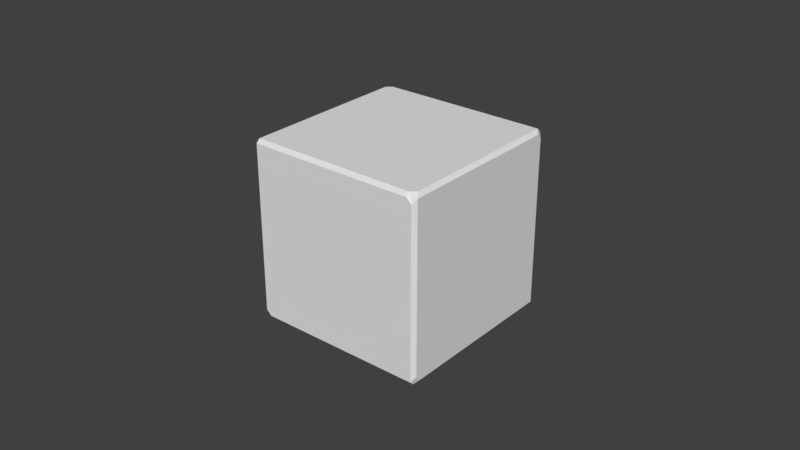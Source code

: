 # Source: models.blend  (saved by Blender 2.78.0; exported with 4.5.12 LTS)
import bpy
from mathutils import Matrix  # noqa: F401  (used for matrix-valued properties, if any)

bpy.ops.wm.read_factory_settings(use_empty=True)
scene = bpy.context.scene
scene.name = 'Scene'

# ---- collections
col_collection_1 = bpy.data.collections.new('Collection 1'); scene.collection.children.link(col_collection_1)
col_collection_2 = bpy.data.collections.new('Collection 2'); scene.collection.children.link(col_collection_2)
col_collection_2.hide_render = True
col_collection_2.hide_viewport = True

# ---- world
world_world = bpy.data.worlds.new('World'); scene.world = world_world
world_world.color = (0.05088, 0.05088, 0.05088)
world_world.use_sun_shadow = False
world_world.sun_shadow_jitter_overblur = 0.0
world_world.cycles.sampling_method = 'MANUAL'

# ---- meshes
me_cube_002 = bpy.data.meshes.new('Cube.002')
me_cube_002.from_pydata([(-0.24, -0.2259, -0.25), (-0.2259, -0.24, -0.25), (-0.2259, -0.25, -0.24), (-0.24, -0.25, -0.2259), (-0.25, -0.24, -0.24), (-0.25, -0.24, 0.2259), (-0.24, -0.25, 0.24), (-0.24, -0.24, 0.25), (-0.25, -0.2259, 0.24), (-0.25, 0.2259, -0.24), (-0.25, 0.24, -0.2259), (-0.24, 0.25, -0.24), (-0.24, 0.24, -0.25), (-0.24, 0.2259, 0.25), (-0.2259, 0.24, 0.25), (-0.2259, 0.25, 0.24), (-0.24, 0.25, 0.2259), (-0.25, 0.24, 0.24), (0.25, -0.2259, -0.24), (0.25, -0.24, -0.2259), (0.24, -0.25, -0.24), (0.24, -0.24, -0.25), (0.24, -0.2259, 0.25), (0.2259, -0.24, 0.25), (0.2259, -0.25, 0.24), (0.24, -0.25, 0.2259), (0.25, -0.24, 0.24), (0.2259, 0.24, -0.25), (0.2259, 0.25, -0.24), (0.24, 0.25, -0.2259), (0.25, 0.24, -0.24), (0.24, 0.2259, -0.25), (0.24, 0.24, 0.25), (0.25, 0.2259, 0.24), (0.25, 0.24, 0.2259), (0.24, 0.25, 0.24)], [], [(25, 2, 20), (15, 35, 29), (33, 26, 19), (24, 6, 3), (5, 9, 4), (34, 18, 30), (13, 7, 23), (14, 22, 32), (31, 21, 1), (8, 17, 10), (16, 28, 11), (0, 1, 2, 3, 4), (5, 6, 7, 8), (9, 10, 11, 12), (13, 14, 15, 16, 17), (18, 19, 20, 21), (22, 23, 24, 25, 26), (27, 28, 29, 30, 31), (32, 33, 34, 35), (12, 0, 4, 9), (3, 6, 5, 4), (7, 13, 17, 8), (16, 11, 10, 17), (27, 12, 11, 28), (14, 32, 35, 15), (34, 30, 29, 35), (21, 31, 30, 18), (32, 22, 26, 33), (25, 20, 19, 26), (1, 21, 20, 2), (23, 7, 6, 24), (9, 5, 8, 10), (28, 16, 15, 29), (18, 34, 33, 19), (2, 25, 24, 3), (0, 27, 31, 1), (22, 14, 13, 23), (27, 0, 12)])
_uv = me_cube_002.uv_layers.new(name='UVMap')
_uv.uv.foreach_set('vector', [0.3895, 0.8367, 0.7091, 0.443, 0.7091, 0.8367, 0.6994, 0.4141, 0.3798, 0.4141, 0.3798, 0.0204, 0.7272, 0.3869, 0.7254, 0.0, 0.9901, 0.03906, 0.3798, 0.8247, 0.3798, 0.431, 0.6994, 0.431, 0.3246, 0.3281, 0.04375, 0.002252, 0.3578, 0.002252, 0.7353, 0.3998, 0.9982, 0.05199, 1.0, 0.4389, 0.009873, 0.3498, 0.3239, 0.3498, 0.3729, 0.5707, 0.001825, 0.3565, 0.3649, 0.5774, 0.05081, 0.5774, 0.01656, 0.5859, 0.3362, 0.5859, 0.3362, 0.9796, 0.3141, 0.338, 0.0, 0.338, 0.03321, 0.01214, 0.7091, 0.4022, 0.3895, 0.008452, 0.7091, 0.008452, 0.7159, 0.431, 0.7159, 0.443, 0.7091, 0.443, 0.6994, 0.431, 0.7091, 0.4226, 0.3246, 0.3281, 0.3314, 0.3428, 0.3239, 0.3498, 0.3141, 0.338, 0.04375, 0.002252, 0.03321, 0.01214, 0.02853, 0.006995, 0.03598, 0.0, 0.7091, 0.4226, 0.6994, 0.4226, 0.6994, 0.4141, 0.7091, 0.4022, 0.7159, 0.4141, 0.9982, 0.05199, 0.9901, 0.03906, 0.9943, 0.03326, 1.0, 0.04241, 0.3729, 0.8367, 0.3729, 0.8247, 0.3798, 0.8247, 0.3895, 0.8367, 0.3798, 0.8452, 0.3895, 0.0, 0.3895, 0.008452, 0.3798, 0.0204, 0.3729, 0.008452, 0.3798, 0.0, 0.7177, 0.3991, 0.7272, 0.3869, 0.7353, 0.3998, 0.7235, 0.4083, 0.00686, 0.9915, 0.3265, 0.9915, 0.3362, 1.0, 0.01656, 1.0, 0.6994, 0.431, 0.3798, 0.431, 0.3895, 0.4226, 0.7091, 0.4226, 0.3239, 0.3498, 0.009873, 0.3498, 0.0, 0.338, 0.3141, 0.338, 0.7091, 0.4022, 0.7091, 0.008452, 0.7159, 0.0204, 0.7159, 0.4141, 0.00686, 0.5978, 0.00686, 0.9915, 3.067e-08, 0.9915, 0.0, 0.5978, 0.6994, 0.4226, 0.3798, 0.4226, 0.3798, 0.4141, 0.6994, 0.4141, 0.3729, 0.4022, 0.3729, 0.008452, 0.3798, 0.0204, 0.3798, 0.4141, 0.3362, 0.5859, 0.01656, 0.5859, 0.00686, 0.5774, 0.3265, 0.5774, 0.7177, 0.3991, 0.7159, 0.01223, 0.7254, 0.0, 0.7272, 0.3869, 0.3895, 0.8367, 0.7091, 0.8367, 0.6994, 0.8452, 0.3798, 0.8452, 0.7159, 0.443, 0.7159, 0.8367, 0.7091, 0.8367, 0.7091, 0.443, 0.3729, 0.8247, 0.3729, 0.431, 0.3798, 0.431, 0.3798, 0.8247, 0.04375, 0.002252, 0.3246, 0.3281, 0.3141, 0.338, 0.03321, 0.01214, 0.3895, 0.008452, 0.7091, 0.4022, 0.6994, 0.4141, 0.3798, 0.0204, 0.9982, 0.05199, 0.7353, 0.3998, 0.7272, 0.3869, 0.9901, 0.03906, 0.7091, 0.443, 0.3895, 0.8367, 0.3798, 0.8247, 0.6994, 0.431, 0.3265, 0.9915, 0.00686, 0.5978, 0.01656, 0.5859, 0.3362, 0.9796, 0.3649, 0.5774, 0.001825, 0.3565, 0.009873, 0.3498, 0.3729, 0.5707, 0.00686, 0.5978, 0.3265, 0.9915, 0.00686, 0.9915])
me_cube_002.use_remesh_preserve_volume = False
me_cube_002.use_remesh_preserve_attributes = False
me_cube_002.use_mirror_vertex_groups = False
me_cube_002.update()
me_cube_001 = bpy.data.meshes.new('Cube.001')
me_cube_001.from_pydata([(-0.5, -0.25, -0.25), (-0.5, -0.25, 0.25), (-0.5, 0.25, -0.25), (-0.5, 0.25, 0.25), (-0.5, 0.5, -0.5), (-0.5, -0.5, -0.5), (-0.5, -0.5, 0.5), (-0.3, 0.25, -0.25), (-0.3, -0.25, -0.25), (-0.3, -0.25, 0.25), (-0.3, 0.25, 0.25), (-0.25, -0.25, 0.5), (0.25, -0.25, 0.5), (-0.25, 0.25, 0.5), (0.25, 0.25, 0.5), (-0.25, 0.25, 0.3), (-0.25, -0.25, 0.3), (0.25, -0.25, 0.3), (0.25, 0.25, 0.3), (0.5, -0.25, 0.25), (0.5, -0.25, -0.25), (0.5, 0.25, 0.25), (0.5, 0.25, -0.25), (0.5, -0.5, -0.5), (0.3, 0.25, 0.25), (0.3, -0.25, 0.25), (0.3, -0.25, -0.25), (0.3, 0.25, -0.25), (0.25, -0.25, -0.5), (-0.25, -0.25, -0.5), (0.25, 0.25, -0.5), (-0.25, 0.25, -0.5), (0.5, 0.5, -0.5), (0.25, 0.25, -0.3), (0.25, -0.25, -0.3), (-0.25, -0.25, -0.3), (-0.25, 0.25, -0.3), (0.25, -0.5, 0.25), (-0.25, -0.5, 0.25), (0.25, -0.5, -0.25), (-0.25, -0.5, -0.25), (0.5, -0.5, 0.5), (0.25, -0.3, -0.25), (0.25, -0.3, 0.25), (-0.25, -0.3, 0.25), (-0.25, -0.3, -0.25), (0.25, 0.5, -0.25), (-0.25, 0.5, -0.25), (0.25, 0.5, 0.25), (-0.25, 0.5, 0.25), (0.5, 0.5, 0.5), (-0.5, 0.5, 0.5), (0.25, 0.3, 0.25), (0.25, 0.3, -0.25), (-0.25, 0.3, -0.25), (-0.25, 0.3, 0.25)], [], [(3, 2, 7, 10), (3, 51, 4, 2), (0, 5, 6, 1), (1, 6, 51, 3), (2, 4, 5, 0), (8, 9, 10, 7), (0, 1, 9, 8), (1, 3, 10, 9), (2, 0, 8, 7), (14, 13, 15, 18), (14, 50, 51, 13), (11, 6, 41, 12), (12, 41, 50, 14), (13, 51, 6, 11), (16, 17, 18, 15), (11, 12, 17, 16), (12, 14, 18, 17), (13, 11, 16, 15), (22, 21, 24, 27), (22, 32, 50, 21), (19, 41, 23, 20), (20, 23, 32, 22), (21, 50, 41, 19), (25, 26, 27, 24), (19, 20, 26, 25), (20, 22, 27, 26), (21, 19, 25, 24), (31, 30, 33, 36), (31, 4, 32, 30), (28, 23, 5, 29), (29, 5, 4, 31), (30, 32, 23, 28), (34, 35, 36, 33), (28, 29, 35, 34), (29, 31, 36, 35), (30, 28, 34, 33), (40, 39, 42, 45), (40, 5, 23, 39), (37, 41, 6, 38), (38, 6, 5, 40), (39, 23, 41, 37), (43, 44, 45, 42), (37, 38, 44, 43), (38, 40, 45, 44), (39, 37, 43, 42), (49, 48, 52, 55), (49, 51, 50, 48), (46, 32, 4, 47), (47, 4, 51, 49), (48, 50, 32, 46), (53, 54, 55, 52), (46, 47, 54, 53), (47, 49, 55, 54), (48, 46, 53, 52)])
_uv = me_cube_001.uv_layers.new(name='UVMap')
_uv.uv.foreach_set('vector', [0.3333, 0.3333, 0.6667, 0.3333, 0.6667, 0.3333, 0.3333, 0.3333, 0.3333, 0.3333, 0.3333, 0.3333, 0.6667, 0.3333, 0.6667, 0.3333, 0.6667, 0.6667, 0.6667, 0.6667, 0.3333, 0.6667, 0.3333, 0.6667, 0.3333, 0.6667, 0.3333, 0.6667, 0.3333, 0.3333, 0.3333, 0.3333, 0.6667, 0.3333, 0.6667, 0.3333, 0.6667, 0.6667, 0.6667, 0.6667, 0.6667, 0.6667, 0.3333, 0.6667, 0.3333, 0.3333, 0.6667, 0.3333, 0.6667, 0.6667, 0.3333, 0.6667, 0.3333, 0.6667, 0.6667, 0.6667, 0.3333, 0.6667, 0.3333, 0.3333, 0.3333, 0.3333, 0.3333, 0.6667, 0.6667, 0.3333, 0.6667, 0.6667, 0.6667, 0.6667, 0.6667, 0.3333, 0.3333, 0.3333, 0.6667, 0.3333, 0.6667, 0.3333, 0.3333, 0.3333, 0.3333, 0.3333, 0.3333, 0.3333, 0.6667, 0.3333, 0.6667, 0.3333, 0.6667, 0.6667, 0.6667, 0.6667, 0.3333, 0.6667, 0.3333, 0.6667, 0.3333, 0.6667, 0.3333, 0.6667, 0.3333, 0.3333, 0.3333, 0.3333, 0.6667, 0.3333, 0.6667, 0.3333, 0.6667, 0.6667, 0.6667, 0.6667, 0.6667, 0.6667, 0.3333, 0.6667, 0.3333, 0.3333, 0.6667, 0.3333, 0.6667, 0.6667, 0.3333, 0.6667, 0.3333, 0.6667, 0.6667, 0.6667, 0.3333, 0.6667, 0.3333, 0.3333, 0.3333, 0.3333, 0.3333, 0.6667, 0.6667, 0.3333, 0.6667, 0.6667, 0.6667, 0.6667, 0.6667, 0.3333, 0.3333, 0.3333, 0.6667, 0.3333, 0.6667, 0.3333, 0.3333, 0.3333, 0.3333, 0.3333, 0.3333, 0.3333, 0.6667, 0.3333, 0.6667, 0.3333, 0.6667, 0.6667, 0.6667, 0.6667, 0.3333, 0.6667, 0.3333, 0.6667, 0.3333, 0.6667, 0.3333, 0.6667, 0.3333, 0.3333, 0.3333, 0.3333, 0.6667, 0.3333, 0.6667, 0.3333, 0.6667, 0.6667, 0.6667, 0.6667, 0.6667, 0.6667, 0.3333, 0.6667, 0.3333, 0.3333, 0.6667, 0.3333, 0.6667, 0.6667, 0.3333, 0.6667, 0.3333, 0.6667, 0.6667, 0.6667, 0.3333, 0.6667, 0.3333, 0.3333, 0.3333, 0.3333, 0.3333, 0.6667, 0.6667, 0.3333, 0.6667, 0.6667, 0.6667, 0.6667, 0.6667, 0.3333, 0.3333, 0.3333, 0.6667, 0.3333, 0.6667, 0.3333, 0.3333, 0.3333, 0.3333, 0.3333, 0.3333, 0.3333, 0.6667, 0.3333, 0.6667, 0.3333, 0.6667, 0.6667, 0.6667, 0.6667, 0.3333, 0.6667, 0.3333, 0.6667, 0.3333, 0.6667, 0.3333, 0.6667, 0.3333, 0.3333, 0.3333, 0.3333, 0.6667, 0.3333, 0.6667, 0.3333, 0.6667, 0.6667, 0.6667, 0.6667, 0.6667, 0.6667, 0.3333, 0.6667, 0.3333, 0.3333, 0.6667, 0.3333, 0.6667, 0.6667, 0.3333, 0.6667, 0.3333, 0.6667, 0.6667, 0.6667, 0.3333, 0.6667, 0.3333, 0.3333, 0.3333, 0.3333, 0.3333, 0.6667, 0.6667, 0.3333, 0.6667, 0.6667, 0.6667, 0.6667, 0.6667, 0.3333, 0.3333, 0.3333, 0.6667, 0.3333, 0.6667, 0.3333, 0.3333, 0.3333, 0.3333, 0.3333, 0.3333, 0.3333, 0.6667, 0.3333, 0.6667, 0.3333, 0.6667, 0.6667, 0.6667, 0.6667, 0.3333, 0.6667, 0.3333, 0.6667, 0.3333, 0.6667, 0.3333, 0.6667, 0.3333, 0.3333, 0.3333, 0.3333, 0.6667, 0.3333, 0.6667, 0.3333, 0.6667, 0.6667, 0.6667, 0.6667, 0.6667, 0.6667, 0.3333, 0.6667, 0.3333, 0.3333, 0.6667, 0.3333, 0.6667, 0.6667, 0.3333, 0.6667, 0.3333, 0.6667, 0.6667, 0.6667, 0.3333, 0.6667, 0.3333, 0.3333, 0.3333, 0.3333, 0.3333, 0.6667, 0.6667, 0.3333, 0.6667, 0.6667, 0.6667, 0.6667, 0.6667, 0.3333, 0.3333, 0.3333, 0.6667, 0.3333, 0.6667, 0.3333, 0.3333, 0.3333, 0.3333, 0.3333, 0.3333, 0.3333, 0.6667, 0.3333, 0.6667, 0.3333, 0.6667, 0.6667, 0.6667, 0.6667, 0.3333, 0.6667, 0.3333, 0.6667, 0.3333, 0.6667, 0.3333, 0.6667, 0.3333, 0.3333, 0.3333, 0.3333, 0.6667, 0.3333, 0.6667, 0.3333, 0.6667, 0.6667, 0.6667, 0.6667, 0.6667, 0.6667, 0.3333, 0.6667, 0.3333, 0.3333, 0.6667, 0.3333, 0.6667, 0.6667, 0.3333, 0.6667, 0.3333, 0.6667, 0.6667, 0.6667, 0.3333, 0.6667, 0.3333, 0.3333, 0.3333, 0.3333, 0.3333, 0.6667, 0.6667, 0.3333, 0.6667, 0.6667, 0.6667, 0.6667, 0.6667, 0.3333])
me_cube_001.use_remesh_preserve_volume = False
me_cube_001.use_remesh_preserve_attributes = False
me_cube_001.use_mirror_vertex_groups = False
me_cube_001.update()

# ---- objects
ob_cube_001 = bpy.data.objects.new('Cube.001', me_cube_002)
ob_cube = bpy.data.objects.new('Cube', me_cube_001)

# ---- transforms, parenting, visibility, modifiers, constraints
ob_cube_001.location = (0.0, 0.0, 0.0)
ob_cube_001.lineart.crease_threshold = 0.0
ob_cube.location = (0.0, 0.0, 0.0)
ob_cube.lineart.crease_threshold = 0.0
_m = ob_cube.modifiers.new('Bevel', 'BEVEL')
_m.width = 0.02
_m.width_pct = 0.02
_m.segments = 10
_m.limit_method = 'NONE'
_m.spread = 0.0

# ---- collection membership
col_collection_1.objects.link(ob_cube_001)
col_collection_2.objects.link(ob_cube)

# ---- scene / render settings (as saved in the file)
scene.frame_start = 1; scene.frame_end = 250; scene.frame_set(1)
scene.render.engine = 'BLENDER_EEVEE_NEXT'
scene.render.resolution_percentage = 50
scene.render.dither_intensity = 0.0
scene.render.use_bake_selected_to_active = True
scene.cycles.use_denoising = False
scene.cycles.samples = 128
scene.cycles.sampling_pattern = 'TABULATED_SOBOL'
scene.cycles.light_sampling_threshold = 0.0
scene.cycles.use_adaptive_sampling = False
scene.cycles.use_light_tree = False
scene.cycles.blur_glossy = 0.0
scene.cycles.sample_clamp_indirect = 0.0
scene.view_settings.view_transform = 'Standard'
bpy.context.view_layer.update()

# ---- added for rendering (the .blend has no active camera and no usable light): camera, sun
cam_auto = bpy.data.cameras.new('AutoCamera')
cam_auto.lens = 50.0
cam_auto.sensor_width = 36.0
cam_auto.clip_end = 1000.0
ob_auto_camera = bpy.data.objects.new('AutoCamera', cam_auto)
scene.collection.objects.link(ob_auto_camera)
ob_auto_camera.location = (1.60254, -1.92304, 1.28203)
ob_auto_camera.rotation_euler = (1.09748, -7.21219e-08, 0.694738)
scene.camera = ob_auto_camera
light_auto_sun = bpy.data.lights.new('AutoSun', 'SUN')
light_auto_sun.energy = 3.0
light_auto_sun.angle = 0.0523599
ob_auto_sun = bpy.data.objects.new('AutoSun', light_auto_sun)
scene.collection.objects.link(ob_auto_sun)
ob_auto_sun.rotation_euler = (0.872665, 0.174533, 0.523599)
bpy.context.view_layer.update()
